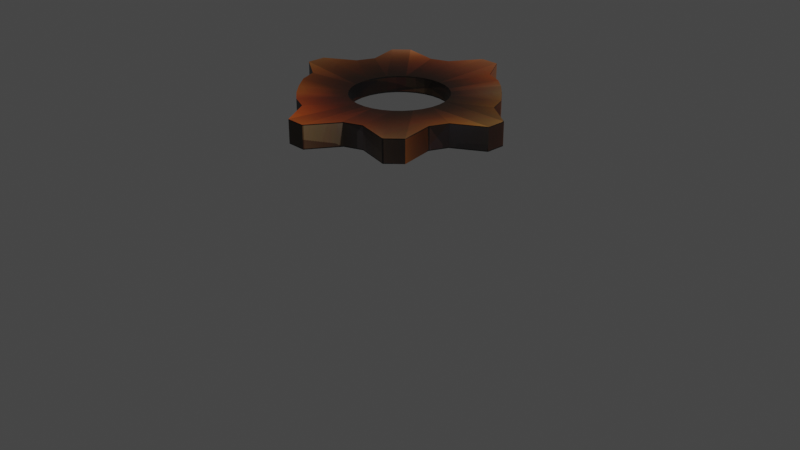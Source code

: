 # Source: CogSmall6.blend  (saved by Blender 2.82.6; exported with 4.5.12 LTS)
import bpy
from mathutils import Matrix  # noqa: F401  (used for matrix-valued properties, if any)

bpy.ops.wm.read_factory_settings(use_empty=True)
scene = bpy.context.scene
scene.name = 'Scene'

# ---- collections
col_collection = bpy.data.collections.new('Collection'); scene.collection.children.link(col_collection)

# ---- images (referenced by path relative to the original .blend; pixels are not part of the script)
import os
ASSET_DIR = os.environ.get("B2B_ASSET_DIR", "")  # directory of the original .blend (textures are referenced by path, not embedded)
HERE = os.path.dirname(os.path.abspath(__file__))  # packed textures are extracted next to this script under _unpacked/

def load_image(name, relpath, width, height, colorspace="sRGB"):
    """Load a texture the original file referenced (path relative to the .blend, or extracted next to this script)."""
    p = next((c for c in (os.path.join(HERE, relpath), os.path.join(ASSET_DIR, relpath)) if relpath and os.path.exists(c)), "")
    if p:
        img = bpy.data.images.load(p, check_existing=True)
        img.name = name
    else:  # same state as the original file: an image datablock whose file is absent (Cycles renders it pink)
        img = bpy.data.images.new(name, width, height)
        img.source = "FILE"
        img.filepath = "//" + (relpath or name)
    img.colorspace_settings.name = colorspace
    return img
img_material_base_color = load_image('Material Base Color', '_unpacked/Material_Base_Color.82840fa2.png', 1024, 1024, 'sRGB')

# ---- materials (node trees are filled in below, after node groups)
mat_material = bpy.data.materials.new('Material')
mat_material.use_transparent_shadow = False

# ---- material node trees
mat_material.use_nodes = True; mat_material.node_tree.nodes.clear()
_N = mat_material.node_tree.nodes; _L = mat_material.node_tree.links
n0 = _N.new('ShaderNodeOutputMaterial'); n0.name = 'Material Output'; n0.location = (300, 300)
n1 = _N.new('ShaderNodeBsdfPrincipled'); n1.name = 'Principled BSDF'; n1.location = (10, 300)
n1.distribution = 'GGX'
n1.subsurface_method = 'BURLEY'
n1.inputs[3].default_value = 1.45
n1.inputs[27].default_value = (0.0, 0.0, 0.0, 1.0)
n1.inputs[28].default_value = 1.0
n2 = _N.new('ShaderNodeTexImage'); n2.name = 'Image Texture'; n2.location = (-280, 270)
n2.image = img_material_base_color
_L.new(n1.outputs[0], n0.inputs[0])
_L.new(n2.outputs[0], n1.inputs[0])
n0.is_active_output = True

# ---- world
world_world = bpy.data.worlds.new('World'); scene.world = world_world
world_world.use_nodes = True; world_world.node_tree.nodes.clear()
_N = world_world.node_tree.nodes; _L = world_world.node_tree.links
n0 = _N.new('ShaderNodeOutputWorld'); n0.name = 'World Output'; n0.location = (300, 300)
n1 = _N.new('ShaderNodeBackground'); n1.name = 'Background'; n1.location = (10, 300)
n1.inputs[0].default_value = (0.05088, 0.05088, 0.05088, 1.0)
_L.new(n1.outputs[0], n0.inputs[0])
n0.is_active_output = True
world_world.color = (0.05088, 0.05088, 0.05088)
world_world.use_sun_shadow = False
world_world.sun_shadow_jitter_overblur = 0.0

# ---- cameras
cam_camera = bpy.data.cameras.new('Camera')
cam_camera.clip_end = 100.0
cam_camera.ortho_scale = 7.314

# ---- lights
light_light = bpy.data.lights.new('Light', 'POINT')
light_light.transmission_factor = 0.0
light_light.energy = 1000.0
light_light.shadow_soft_size = 0.1
light_light.shadow_maximum_resolution = 0.006
light_light.use_absolute_resolution = True

# ---- meshes
me_cylinder_001 = bpy.data.meshes.new('Cylinder.001')
me_cylinder_001.from_pydata([(-0.002498, 0.4932, -0.08344), (-0.002498, 0.4932, 0.08476), (0.09393, 0.4837, -0.08344), (0.09393, 0.4837, 0.08476), (0.1867, 0.4556, -0.08344), (0.1867, 0.4556, 0.08476), (0.2721, 0.4099, -0.08344), (0.2721, 0.4099, 0.08476), (0.347, 0.3484, -0.08344), (0.347, 0.3484, 0.08476), (0.4085, 0.2735, -0.08344), (0.4085, 0.2735, 0.08476), (0.4542, 0.1881, -0.08344), (0.4542, 0.1881, 0.08476), (0.4823, 0.09533, -0.08344), (0.4823, 0.09533, 0.08476), (0.4918, -0.001103, -0.08344), (0.4918, -0.001103, 0.08476), (0.4823, -0.09754, -0.08344), (0.4823, -0.09754, 0.08476), (0.4542, -0.1903, -0.08344), (0.4542, -0.1903, 0.08476), (0.4085, -0.2757, -0.08344), (0.4085, -0.2757, 0.08476), (0.347, -0.3506, -0.08344), (0.347, -0.3506, 0.08476), (0.2721, -0.4121, -0.08344), (0.2721, -0.4121, 0.08476), (0.1867, -0.4578, -0.08344), (0.1867, -0.4578, 0.08476), (0.09393, -0.4859, -0.08344), (0.09393, -0.4859, 0.08476), (-0.002498, -0.4954, -0.08344), (-0.002498, -0.4954, 0.08476), (-0.09893, -0.4859, -0.08344), (-0.09893, -0.4859, 0.08476), (-0.1917, -0.4578, -0.08344), (-0.1917, -0.4578, 0.08476), (-0.2771, -0.4121, -0.08344), (-0.2771, -0.4121, 0.08476), (-0.352, -0.3506, -0.08344), (-0.352, -0.3506, 0.08476), (-0.4135, -0.2757, -0.08344), (-0.4135, -0.2757, 0.08476), (-0.4592, -0.1903, -0.08344), (-0.4592, -0.1903, 0.08476), (-0.4873, -0.09754, -0.08344), (-0.4873, -0.09754, 0.08476), (-0.4968, -0.001102, -0.08344), (-0.4968, -0.001102, 0.08476), (-0.4873, 0.09533, -0.08344), (-0.4873, 0.09533, 0.08476), (-0.4592, 0.1881, -0.08344), (-0.4592, 0.1881, 0.08476), (-0.4135, 0.2735, -0.08344), (-0.4135, 0.2735, 0.08476), (-0.352, 0.3484, -0.08344), (-0.352, 0.3484, 0.08476), (-0.2771, 0.4099, -0.08344), (-0.2771, 0.4099, 0.08476), (-0.1917, 0.4556, -0.08344), (-0.1917, 0.4556, 0.08476), (-0.09893, 0.4837, -0.08344), (-0.09893, 0.4837, 0.08476), (-0.03136, 1.266, -0.1178), (0.1926, 0.9797, -0.1178), (0.1926, 0.9797, 0.1191), (-0.03136, 1.266, 0.1191), (0.3802, 0.9228, -0.1178), (0.3802, 0.9228, 0.1191), (0.7432, 1.021, -0.1178), (0.7432, 1.021, 0.1191), (0.8948, 0.8969, -0.1178), (0.8948, 0.8969, 0.1191), (0.829, 0.5545, -0.1178), (0.829, 0.5545, 0.1191), (0.9214, 0.3816, -0.1178), (0.9214, 0.3816, 0.1191), (1.242, 0.2225, -0.1178), (1.242, 0.2225, 0.1191), (1.262, 0.0274, -0.1178), (1.262, 0.0274, 0.1191), (0.9783, -0.1962, -0.1178), (0.9783, -0.1962, 0.1191), (0.9214, -0.3838, -0.1178), (0.9214, -0.3838, 0.1191), (0.8173, -0.5463, -0.1112), (0.8173, -0.5463, 0.1257), (0.6929, -0.6978, -0.1112), (0.6929, -0.6978, 0.1257), (0.5531, -0.8326, -0.1178), (0.5531, -0.8326, 0.1191), (0.3802, -0.925, -0.1178), (0.3802, -0.925, 0.1191), (0.2214, -1.249, -0.1178), (0.2214, -1.249, 0.1191), (0.02632, -1.268, -0.1178), (0.02632, -1.268, 0.1191), (-0.1976, -0.9819, -0.1178), (-0.1976, -0.9819, 0.1191), (-0.3852, -0.925, -0.1178), (-0.3852, -0.925, 0.1191), (-0.7226, -1.039, -0.1178), (-0.7226, -1.039, 0.1191), (-0.8741, -0.9151, -0.1178), (-0.8741, -0.9151, 0.1191), (-0.834, -0.5567, -0.1178), (-0.834, -0.5567, 0.1191), (-0.9264, -0.3838, -0.1178), (-0.9264, -0.3838, 0.1191), (-1.245, -0.2245, -0.1178), (-1.245, -0.2245, 0.1191), (-1.265, -0.02938, -0.1178), (-1.265, -0.02938, 0.1191), (-0.9833, 0.194, -0.1178), (-0.9833, 0.194, 0.1191), (-0.9264, 0.3816, -0.1178), (-0.9264, 0.3816, 0.1191), (-0.8037, 0.5603, -0.1183), (-0.8037, 0.5603, 0.1186), (-0.6793, 0.7119, -0.1183), (-0.6793, 0.7119, 0.1186), (-0.5581, 0.8304, -0.1178), (-0.5581, 0.8304, 0.1191), (-0.3852, 0.9228, -0.1178), (-0.3852, 0.9228, 0.1191), (-0.2265, 1.247, -0.1178), (-0.2265, 1.247, 0.1191)], [], [(64, 67, 66, 65), (65, 66, 69, 68), (68, 69, 71, 70), (11, 10, 12, 13), (11, 9, 8, 10), (74, 75, 77, 76), (76, 77, 79, 78), (78, 79, 81, 80), (80, 81, 83, 82), (82, 83, 85, 84), (84, 85, 87, 86), (86, 87, 89, 88), (88, 89, 91, 90), (90, 91, 93, 92), (92, 93, 95, 94), (94, 95, 97, 96), (96, 97, 99, 98), (98, 99, 101, 100), (100, 101, 103, 102), (102, 103, 105, 104), (104, 105, 107, 106), (106, 107, 109, 108), (108, 109, 111, 110), (110, 111, 113, 112), (112, 113, 115, 114), (114, 115, 117, 116), (116, 117, 119, 118), (118, 119, 121, 120), (120, 121, 123, 122), (122, 123, 125, 124), (124, 125, 127, 126), (126, 127, 67, 64), (2, 0, 64, 65), (1, 3, 66, 67), (4, 2, 65, 68), (3, 5, 69, 66), (6, 4, 68, 70), (5, 7, 71, 69), (8, 6, 70, 72), (7, 9, 73, 71), (10, 8, 72, 74), (9, 11, 75, 73), (12, 10, 74, 76), (11, 13, 77, 75), (14, 12, 76, 78), (13, 15, 79, 77), (16, 14, 78, 80), (15, 17, 81, 79), (18, 16, 80, 82), (17, 19, 83, 81), (20, 18, 82, 84), (19, 21, 85, 83), (22, 20, 84, 86), (21, 23, 87, 85), (24, 22, 86, 88), (23, 25, 89, 87), (26, 24, 88, 90), (25, 27, 91, 89), (28, 26, 90, 92), (27, 29, 93, 91), (30, 28, 92, 94), (29, 31, 95, 93), (32, 30, 94, 96), (31, 33, 97, 95), (34, 32, 96, 98), (33, 35, 99, 97), (36, 34, 98, 100), (35, 37, 101, 99), (38, 36, 100, 102), (37, 39, 103, 101), (40, 38, 102, 104), (39, 41, 105, 103), (42, 40, 104, 106), (41, 43, 107, 105), (44, 42, 106, 108), (43, 45, 109, 107), (46, 44, 108, 110), (45, 47, 111, 109), (48, 46, 110, 112), (47, 49, 113, 111), (50, 48, 112, 114), (49, 51, 115, 113), (52, 50, 114, 116), (51, 53, 117, 115), (54, 52, 116, 118), (53, 55, 119, 117), (56, 54, 118, 120), (55, 57, 121, 119), (58, 56, 120, 122), (57, 59, 123, 121), (60, 58, 122, 124), (59, 61, 125, 123), (62, 60, 124, 126), (61, 63, 127, 125), (0, 62, 126, 64), (63, 1, 67, 127), (24, 26, 27, 25), (22, 24, 25, 23), (20, 22, 23, 21), (16, 18, 19, 17), (18, 20, 21, 19), (12, 14, 15, 13), (14, 16, 17, 15), (4, 6, 7, 5), (6, 8, 9, 7), (72, 73, 75, 74), (26, 28, 29, 27), (28, 30, 31, 29), (30, 32, 33, 31), (32, 34, 35, 33), (34, 36, 37, 35), (36, 38, 39, 37), (71, 73, 72, 70), (2, 4, 5, 3), (0, 2, 3, 1), (54, 56, 57, 55), (58, 60, 61, 59), (60, 62, 63, 61), (62, 0, 1, 63), (56, 58, 59, 57), (38, 40, 41, 39), (40, 42, 43, 41), (42, 44, 45, 43), (44, 46, 47, 45), (46, 48, 49, 47), (48, 50, 51, 49), (50, 52, 53, 51), (52, 54, 55, 53)])
_uv = me_cylinder_001.uv_layers.new(name='UVMap')
_uv.uv.foreach_set('vector', [0.4287, 0.6109, 0.3795, 0.6109, 0.3795, 0.5354, 0.4287, 0.5354, 0.4287, 0.5354, 0.3795, 0.5354, 0.3795, 0.5013, 0.4287, 0.5013, 0.281, 0.6737, 0.2318, 0.6737, 0.2318, 0.6126, 0.281, 0.6126, 0.5335, 0.5366, 0.4986, 0.5366, 0.4986, 0.518, 0.5335, 0.518, 0.5335, 0.5366, 0.5335, 0.5564, 0.4986, 0.5564, 0.4986, 0.5366, 0.04922, 0.643, 2.167e-08, 0.643, 4.643e-09, 0.6031, 0.04922, 0.6031, 0.04922, 0.6031, 4.643e-09, 0.6031, 2.631e-08, 0.5349, 0.04922, 0.5349, 0.04922, 0.5349, 2.631e-08, 0.5349, 0.0, 0.5013, 0.04922, 0.5013, 0.3303, 0.6122, 0.281, 0.6122, 0.281, 0.5389, 0.3303, 0.5389, 0.3303, 0.5389, 0.281, 0.5389, 0.281, 0.5013, 0.3303, 0.5013, 0.5335, 0.5038, 0.5827, 0.5013, 0.5827, 0.5692, 0.5335, 0.5717, 0.5742, 0.6209, 0.5742, 0.6701, 0.5335, 0.6701, 0.5335, 0.6209, 0.6318, 0.5669, 0.5827, 0.5643, 0.5827, 0.5013, 0.6318, 0.504, 0.09844, 0.5013, 0.1477, 0.5013, 0.1477, 0.539, 0.09844, 0.539, 0.09844, 0.539, 0.1477, 0.539, 0.1477, 0.6119, 0.09844, 0.6119, 0.09844, 0.6119, 0.1477, 0.6119, 0.1477, 0.6408, 0.09844, 0.6408, 0.281, 0.6126, 0.2318, 0.6126, 0.2318, 0.5389, 0.281, 0.5389, 0.281, 0.5389, 0.2318, 0.5389, 0.2318, 0.5013, 0.281, 0.5013, 0.3795, 0.6741, 0.3303, 0.6741, 0.3303, 0.6112, 0.3795, 0.6112, 0.5335, 0.6209, 0.5335, 0.5717, 0.5742, 0.5717, 0.5742, 0.6209, 0.6319, 0.6319, 0.5827, 0.6319, 0.5827, 0.5669, 0.6319, 0.5669, 0.3795, 0.6112, 0.3303, 0.6112, 0.3303, 0.5735, 0.3795, 0.5735, 0.3795, 0.5735, 0.3303, 0.5735, 0.3303, 0.5013, 0.3795, 0.5013, 0.04922, 0.5013, 0.09844, 0.5013, 0.09844, 0.5316, 0.04922, 0.5316, 0.04922, 0.5316, 0.09844, 0.5316, 0.09844, 0.6036, 0.04922, 0.6036, 0.04922, 0.6036, 0.09844, 0.6036, 0.09844, 0.642, 0.04922, 0.642, 0.3303, 0.6747, 0.281, 0.6747, 0.281, 0.6122, 0.3303, 0.6122, 0.6726, 0.5669, 0.6726, 0.6161, 0.6319, 0.6161, 0.6319, 0.5669, 0.681, 0.5564, 0.6318, 0.5564, 0.6318, 0.5013, 0.681, 0.5013, 0.1969, 0.6391, 0.1477, 0.6391, 0.1477, 0.6023, 0.1969, 0.6023, 0.1969, 0.6023, 0.1477, 0.6023, 0.1477, 0.5285, 0.1969, 0.5285, 0.1969, 0.5285, 0.1477, 0.5285, 0.1477, 0.5013, 0.1969, 0.5013, 0.1472, 0.2643, 0.1514, 0.284, 0.0, 0.338, 0.0428, 0.2757, 0.8486, 0.2839, 0.8528, 0.2642, 0.9572, 0.2757, 1.0, 0.338, 0.147, 0.2441, 0.1472, 0.2643, 0.0428, 0.2757, 0.04235, 0.235, 0.8528, 0.2642, 0.853, 0.2441, 0.9577, 0.235, 0.9572, 0.2757, 0.1507, 0.2244, 0.147, 0.2441, 0.04235, 0.235, 0.0001414, 0.1692, 0.853, 0.2441, 0.8493, 0.2243, 0.9999, 0.1692, 0.9577, 0.235, 0.1582, 0.2057, 0.1507, 0.2244, 0.0001414, 0.1692, 0.01531, 0.1314, 0.8493, 0.2243, 0.8418, 0.2056, 0.9847, 0.1314, 0.9999, 0.1692, 0.1692, 0.1888, 0.1582, 0.2057, 0.01531, 0.1314, 0.08726, 0.1231, 0.8418, 0.2056, 0.8308, 0.1888, 0.9127, 0.1231, 0.9847, 0.1314, 0.1833, 0.1744, 0.1692, 0.1888, 0.08726, 0.1231, 0.1157, 0.09395, 0.8308, 0.1888, 0.8167, 0.1744, 0.8843, 0.09395, 0.9127, 0.1231, 0.1999, 0.1631, 0.1833, 0.1744, 0.1157, 0.09395, 0.1272, 0.0204, 0.8167, 0.1744, 0.8001, 0.163, 0.8728, 0.0204, 0.8843, 0.09395, 0.2184, 0.1551, 0.1999, 0.1631, 0.1272, 0.0204, 0.1646, 0.004402, 0.8001, 0.163, 0.7816, 0.1551, 0.8354, 0.004399, 0.8728, 0.0204, 0.2381, 0.151, 0.2184, 0.1551, 0.1646, 0.004402, 0.2266, 0.04656, 0.7816, 0.1551, 0.7619, 0.151, 0.7734, 0.04656, 0.8354, 0.004399, 0.2582, 0.1508, 0.2381, 0.151, 0.2266, 0.04656, 0.2673, 0.04611, 0.7619, 0.151, 0.7418, 0.1507, 0.7327, 0.0461, 0.7734, 0.04656, 0.278, 0.1545, 0.2582, 0.1508, 0.2673, 0.04611, 0.3213, 0.0, 0.7418, 0.1507, 0.722, 0.1545, 0.6787, 0.0, 0.7327, 0.0461, 0.2967, 0.162, 0.278, 0.1545, 0.3213, 0.0, 0.3591, 0.01516, 0.722, 0.1545, 0.7033, 0.1619, 0.6409, 0.01516, 0.6787, 0.0, 0.3135, 0.173, 0.2967, 0.162, 0.3591, 0.01516, 0.3793, 0.09101, 0.7033, 0.1619, 0.6864, 0.1729, 0.6207, 0.09101, 0.6409, 0.01516, 0.3279, 0.187, 0.3135, 0.173, 0.3793, 0.09101, 0.4084, 0.1195, 0.6864, 0.1729, 0.6721, 0.187, 0.5916, 0.1195, 0.6207, 0.09101, 0.3393, 0.2037, 0.3279, 0.187, 0.4084, 0.1195, 0.4825, 0.1307, 0.6721, 0.187, 0.6607, 0.2036, 0.5175, 0.1307, 0.5916, 0.1195, 0.3472, 0.2222, 0.3393, 0.2037, 0.4825, 0.1307, 0.4985, 0.1681, 0.6607, 0.2036, 0.6528, 0.2221, 0.5015, 0.1681, 0.5175, 0.1307, 0.3514, 0.2419, 0.3472, 0.2222, 0.4985, 0.1681, 0.4558, 0.2304, 0.6528, 0.2221, 0.6486, 0.2418, 0.5442, 0.2304, 0.5015, 0.1681, 0.3516, 0.262, 0.3514, 0.2419, 0.4558, 0.2304, 0.4562, 0.2711, 0.6486, 0.2418, 0.6484, 0.262, 0.5438, 0.2711, 0.5442, 0.2304, 0.3479, 0.2818, 0.3516, 0.262, 0.4562, 0.2711, 0.5, 0.3308, 0.6484, 0.262, 0.6521, 0.2817, 0.5, 0.3308, 0.5438, 0.2711, 0.3404, 0.3005, 0.3479, 0.2818, 0.5, 0.3308, 0.4848, 0.3686, 0.6521, 0.2817, 0.6596, 0.3004, 0.5152, 0.3686, 0.5, 0.3308, 0.3294, 0.3173, 0.3404, 0.3005, 0.4848, 0.3686, 0.4113, 0.383, 0.6596, 0.3004, 0.6706, 0.3173, 0.5887, 0.383, 0.5152, 0.3686, 0.3153, 0.3317, 0.3294, 0.3173, 0.4113, 0.383, 0.3829, 0.4121, 0.6706, 0.3173, 0.6847, 0.3317, 0.6171, 0.4121, 0.5887, 0.383, 0.2987, 0.3431, 0.3153, 0.3317, 0.3829, 0.4121, 0.3712, 0.4853, 0.6847, 0.3317, 0.7013, 0.343, 0.6288, 0.4853, 0.6171, 0.4121, 0.2802, 0.351, 0.2987, 0.3431, 0.3712, 0.4853, 0.3338, 0.5013, 0.7013, 0.343, 0.7198, 0.351, 0.6662, 0.5013, 0.6288, 0.4853, 0.2605, 0.3551, 0.2802, 0.351, 0.3338, 0.5013, 0.272, 0.4595, 0.7198, 0.351, 0.7395, 0.3551, 0.728, 0.4595, 0.6662, 0.5013, 0.2404, 0.3554, 0.2605, 0.3551, 0.272, 0.4595, 0.2312, 0.46, 0.7395, 0.3551, 0.7596, 0.3553, 0.7688, 0.46, 0.728, 0.4595, 0.2206, 0.3516, 0.2404, 0.3554, 0.2312, 0.46, 0.1661, 0.5013, 0.7596, 0.3553, 0.7794, 0.3516, 0.8339, 0.5013, 0.7688, 0.46, 0.2019, 0.3442, 0.2206, 0.3516, 0.1661, 0.5013, 0.1284, 0.4861, 0.7794, 0.3516, 0.7981, 0.3441, 0.8716, 0.4861, 0.8339, 0.5013, 0.185, 0.3332, 0.2019, 0.3442, 0.1284, 0.4861, 0.1193, 0.4151, 0.7981, 0.3441, 0.815, 0.3331, 0.8807, 0.4151, 0.8716, 0.4861, 0.1706, 0.3191, 0.185, 0.3332, 0.1193, 0.4151, 0.09019, 0.3866, 0.815, 0.3331, 0.8293, 0.3191, 0.9098, 0.3866, 0.8807, 0.4151, 0.1593, 0.3025, 0.1706, 0.3191, 0.09019, 0.3866, 0.016, 0.3754, 0.8293, 0.3191, 0.8407, 0.3024, 0.984, 0.3754, 0.9098, 0.3866, 0.1514, 0.284, 0.1593, 0.3025, 0.016, 0.3754, 0.0, 0.338, 0.8407, 0.3024, 0.8486, 0.2839, 1.0, 0.338, 0.984, 0.3754, 0.1969, 0.5685, 0.1969, 0.549, 0.2318, 0.549, 0.2318, 0.5685, 0.1969, 0.5886, 0.1969, 0.5685, 0.2318, 0.5685, 0.2318, 0.5886, 0.1969, 0.6085, 0.1969, 0.5886, 0.2318, 0.5886, 0.2318, 0.6085, 0.1969, 0.6448, 0.1969, 0.6275, 0.2318, 0.6275, 0.2318, 0.6448, 0.1969, 0.6275, 0.1969, 0.6085, 0.2318, 0.6085, 0.2318, 0.6275, 0.4986, 0.518, 0.4986, 0.5013, 0.5335, 0.5013, 0.5335, 0.518, 0.1969, 0.6598, 0.1969, 0.6448, 0.2318, 0.6448, 0.2318, 0.6598, 0.4986, 0.5962, 0.4986, 0.5765, 0.5335, 0.5765, 0.5335, 0.5962, 0.4986, 0.5765, 0.4986, 0.5564, 0.5335, 0.5564, 0.5335, 0.5765, 0.4287, 0.6745, 0.3795, 0.6745, 0.3795, 0.6109, 0.4287, 0.6109, 0.1969, 0.549, 0.1969, 0.5309, 0.2318, 0.5309, 0.2318, 0.549, 0.1969, 0.5309, 0.1969, 0.5148, 0.2318, 0.5148, 0.2318, 0.5309, 0.1969, 0.5148, 0.1969, 0.5013, 0.2318, 0.5013, 0.2318, 0.5148, 0.4287, 0.646, 0.4287, 0.6316, 0.4636, 0.6316, 0.4636, 0.646, 0.4287, 0.6316, 0.4287, 0.6147, 0.4636, 0.6147, 0.4636, 0.6316, 0.4287, 0.6147, 0.4287, 0.596, 0.4636, 0.596, 0.4636, 0.6147, 0.6319, 0.6161, 0.6719, 0.6161, 0.6719, 0.6654, 0.6319, 0.6654, 0.4986, 0.6148, 0.4986, 0.5962, 0.5335, 0.5962, 0.5335, 0.6148, 0.4986, 0.6316, 0.4986, 0.6148, 0.5335, 0.6148, 0.5335, 0.6316, 0.4986, 0.5563, 0.4986, 0.5764, 0.4636, 0.5764, 0.4636, 0.5563, 0.4986, 0.5962, 0.4986, 0.6148, 0.4636, 0.6148, 0.4636, 0.5962, 0.4986, 0.6148, 0.4986, 0.6316, 0.4636, 0.6316, 0.4636, 0.6148, 0.4986, 0.6316, 0.4986, 0.6459, 0.4636, 0.6459, 0.4636, 0.6316, 0.4986, 0.5764, 0.4986, 0.5962, 0.4636, 0.5962, 0.4636, 0.5764, 0.4287, 0.596, 0.4287, 0.5763, 0.4636, 0.5763, 0.4636, 0.596, 0.4287, 0.5763, 0.4287, 0.5561, 0.4636, 0.5561, 0.4636, 0.5763, 0.4287, 0.5561, 0.4287, 0.5364, 0.4636, 0.5364, 0.4636, 0.5561, 0.4287, 0.5364, 0.4287, 0.5179, 0.4636, 0.5179, 0.4636, 0.5364, 0.4287, 0.5179, 0.4287, 0.5013, 0.4636, 0.5013, 0.4636, 0.5179, 0.4986, 0.5013, 0.4986, 0.518, 0.4636, 0.518, 0.4636, 0.5013, 0.4986, 0.518, 0.4986, 0.5366, 0.4636, 0.5366, 0.4636, 0.518, 0.4986, 0.5366, 0.4986, 0.5563, 0.4636, 0.5563, 0.4636, 0.5366])
me_cylinder_001.materials.append(mat_material)
me_cylinder_001.use_remesh_fix_poles = True
me_cylinder_001.use_remesh_preserve_attributes = False
me_cylinder_001.use_mirror_vertex_groups = False
me_cylinder_001.update()
me_circle = bpy.data.meshes.new('Circle')
me_circle.from_pydata([(0.0, 1.0, 0.0), (-0.1951, 0.9808, 0.0), (-0.3827, 0.9239, 0.0), (-0.5556, 0.8315, 0.0), (-0.7071, 0.7071, 0.0), (-0.8315, 0.5556, 0.0), (-0.9239, 0.3827, 0.0), (-0.9808, 0.1951, 0.0), (-1.0, 7.55e-08, 0.0), (-0.9808, -0.1951, 0.0), (-0.9239, -0.3827, 0.0), (-0.8315, -0.5556, 0.0), (-0.7071, -0.7071, 0.0), (-0.5556, -0.8315, 0.0), (-0.3827, -0.9239, 0.0), (-0.1951, -0.9808, 0.0), (3.258e-07, -1.0, 0.0), (0.1951, -0.9808, 0.0), (0.3827, -0.9239, 0.0), (0.5556, -0.8315, 0.0), (0.7071, -0.7071, 0.0), (0.8315, -0.5556, 0.0), (0.9239, -0.3827, 0.0), (0.9808, -0.1951, 0.0), (1.0, 9.656e-07, 0.0), (0.9808, 0.1951, 0.0), (0.9239, 0.3827, 0.0), (0.8315, 0.5556, 0.0), (0.7071, 0.7071, 0.0), (0.5556, 0.8315, 0.0), (0.3827, 0.9239, 0.0), (0.1951, 0.9808, 0.0)], [(1, 0), (2, 1), (3, 2), (4, 3), (5, 4), (6, 5), (7, 6), (8, 7), (9, 8), (10, 9), (11, 10), (12, 11), (13, 12), (14, 13), (15, 14), (16, 15), (17, 16), (18, 17), (19, 18), (20, 19), (21, 20), (22, 21), (23, 22), (24, 23), (25, 24), (26, 25), (27, 26), (28, 27), (29, 28), (30, 29), (31, 30), (0, 31)], [])
_uv = me_circle.uv_layers.new(name='UVMap')
_uv.uv.foreach_set('vector', [])
me_circle.use_remesh_fix_poles = True
me_circle.use_remesh_preserve_attributes = False
me_circle.use_mirror_vertex_groups = False
me_circle.update()

# ---- objects
ob_light = bpy.data.objects.new('Light', light_light)
ob_camera = bpy.data.objects.new('Camera', cam_camera)
ob_cylinder = bpy.data.objects.new('Cylinder', me_cylinder_001)
ob_circle = bpy.data.objects.new('Circle', me_circle)

# ---- transforms, parenting, visibility, modifiers, constraints
ob_light.location = (4.076, 1.005, 5.904)
ob_light.rotation_euler = (0.6503, 0.05522, 1.866)
ob_light.lock_rotations_4d = False
ob_light.empty_display_type = 'ARROWS'
ob_light.color = (0.0, 0.0, 0.0, 0.0)
ob_light.lineart.crease_threshold = 0.0
ob_camera.location = (7.359, -6.926, 4.958)
ob_camera.rotation_euler = (1.109, -0.0, 0.8149)
ob_camera.lock_rotations_4d = False
ob_camera.empty_display_type = 'ARROWS'
ob_camera.color = (0.0, 0.0, 0.0, 0.0)
ob_camera.display_type = 'WIRE'
ob_camera.lineart.crease_threshold = 0.0
ob_cylinder.location = (0.002602, 0.0008285, 1.263)
ob_cylinder.rotation_euler = (-3.141, 0.002443, -9.332)
ob_cylinder.lineart.crease_threshold = 0.0
ob_circle.location = (0.005225, 0.0, 1.256)
ob_circle.rotation_euler = (-0.0, 3.139, 0.0)
ob_circle.scale = (1.274, 1.274, 1.274)
ob_circle.lineart.crease_threshold = 0.0

# ---- collection membership
col_collection.objects.link(ob_light)
col_collection.objects.link(ob_camera)
col_collection.objects.link(ob_cylinder)
col_collection.objects.link(ob_circle)

# ---- scene / render settings (as saved in the file)
scene.camera = ob_camera
scene.frame_start = 0; scene.frame_end = 250; scene.frame_set(0)
scene.render.engine = 'BLENDER_EEVEE_NEXT'
scene.cycles.use_denoising = False
scene.cycles.samples = 128
scene.cycles.sampling_pattern = 'TABULATED_SOBOL'
scene.cycles.use_adaptive_sampling = False
scene.cycles.use_light_tree = False
scene.view_settings.view_transform = 'Filmic'
bpy.context.view_layer.update()

